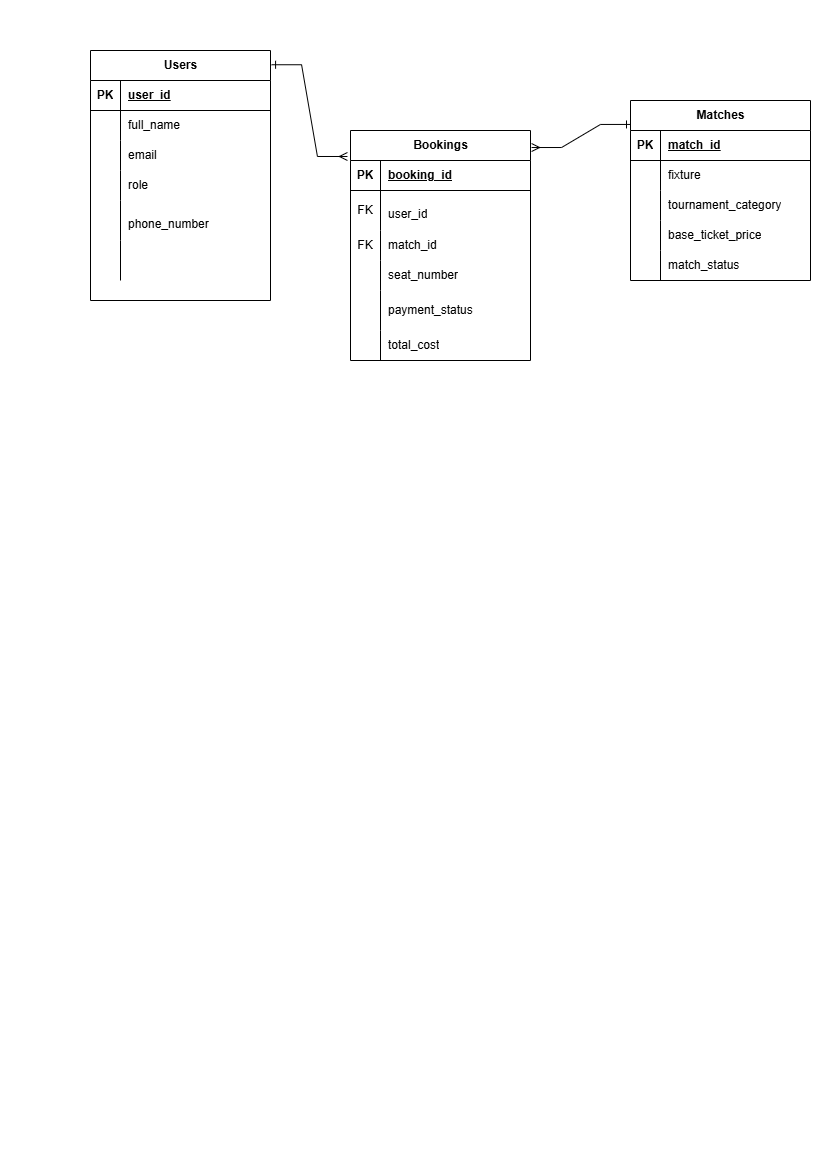

The diagram above was exported from draw.io. Its source (the exported page's mxGraphModel, read from the mxfile embedded in the PNG):
<mxGraphModel dx="860" dy="439" grid="1" gridSize="10" guides="1" tooltips="1" connect="1" arrows="1" fold="1" page="1" pageScale="1" pageWidth="827" pageHeight="1169" math="0" shadow="0">
  <root>
    <mxCell id="0" />
    <mxCell id="1" parent="0" />
    <mxCell id="DLuHHDg9sVSBHzPjQc-X-20" parent="1" style="shape=table;startSize=30;container=1;collapsible=1;childLayout=tableLayout;fixedRows=1;rowLines=0;fontStyle=1;align=center;resizeLast=1;html=1;" value="Users" vertex="1">
      <mxGeometry height="250" width="180" x="90" y="50" as="geometry" />
    </mxCell>
    <mxCell id="DLuHHDg9sVSBHzPjQc-X-21" parent="DLuHHDg9sVSBHzPjQc-X-20" style="shape=tableRow;horizontal=0;startSize=0;swimlaneHead=0;swimlaneBody=0;fillColor=none;collapsible=0;dropTarget=0;points=[[0,0.5],[1,0.5]];portConstraint=eastwest;top=0;left=0;right=0;bottom=1;" value="" vertex="1">
      <mxGeometry height="30" width="180" y="30" as="geometry" />
    </mxCell>
    <mxCell id="DLuHHDg9sVSBHzPjQc-X-22" parent="DLuHHDg9sVSBHzPjQc-X-21" style="shape=partialRectangle;connectable=0;fillColor=none;top=0;left=0;bottom=0;right=0;fontStyle=1;overflow=hidden;whiteSpace=wrap;html=1;" value="PK" vertex="1">
      <mxGeometry height="30" width="30" as="geometry">
        <mxRectangle height="30" width="30" as="alternateBounds" />
      </mxGeometry>
    </mxCell>
    <mxCell id="DLuHHDg9sVSBHzPjQc-X-23" parent="DLuHHDg9sVSBHzPjQc-X-21" style="shape=partialRectangle;connectable=0;fillColor=none;top=0;left=0;bottom=0;right=0;align=left;spacingLeft=6;fontStyle=5;overflow=hidden;whiteSpace=wrap;html=1;" value="user_id" vertex="1">
      <mxGeometry height="30" width="150" x="30" as="geometry">
        <mxRectangle height="30" width="150" as="alternateBounds" />
      </mxGeometry>
    </mxCell>
    <mxCell id="DLuHHDg9sVSBHzPjQc-X-24" parent="DLuHHDg9sVSBHzPjQc-X-20" style="shape=tableRow;horizontal=0;startSize=0;swimlaneHead=0;swimlaneBody=0;fillColor=none;collapsible=0;dropTarget=0;points=[[0,0.5],[1,0.5]];portConstraint=eastwest;top=0;left=0;right=0;bottom=0;" value="" vertex="1">
      <mxGeometry height="30" width="180" y="60" as="geometry" />
    </mxCell>
    <mxCell id="DLuHHDg9sVSBHzPjQc-X-25" parent="DLuHHDg9sVSBHzPjQc-X-24" style="shape=partialRectangle;connectable=0;fillColor=none;top=0;left=0;bottom=0;right=0;editable=1;overflow=hidden;whiteSpace=wrap;html=1;" value="" vertex="1">
      <mxGeometry height="30" width="30" as="geometry">
        <mxRectangle height="30" width="30" as="alternateBounds" />
      </mxGeometry>
    </mxCell>
    <mxCell id="DLuHHDg9sVSBHzPjQc-X-26" parent="DLuHHDg9sVSBHzPjQc-X-24" style="shape=partialRectangle;connectable=0;fillColor=none;top=0;left=0;bottom=0;right=0;align=left;spacingLeft=6;overflow=hidden;whiteSpace=wrap;html=1;" value="full_name" vertex="1">
      <mxGeometry height="30" width="150" x="30" as="geometry">
        <mxRectangle height="30" width="150" as="alternateBounds" />
      </mxGeometry>
    </mxCell>
    <mxCell id="DLuHHDg9sVSBHzPjQc-X-27" parent="DLuHHDg9sVSBHzPjQc-X-20" style="shape=tableRow;horizontal=0;startSize=0;swimlaneHead=0;swimlaneBody=0;fillColor=none;collapsible=0;dropTarget=0;points=[[0,0.5],[1,0.5]];portConstraint=eastwest;top=0;left=0;right=0;bottom=0;" value="" vertex="1">
      <mxGeometry height="30" width="180" y="90" as="geometry" />
    </mxCell>
    <mxCell id="DLuHHDg9sVSBHzPjQc-X-28" parent="DLuHHDg9sVSBHzPjQc-X-27" style="shape=partialRectangle;connectable=0;fillColor=none;top=0;left=0;bottom=0;right=0;editable=1;overflow=hidden;whiteSpace=wrap;html=1;" value="" vertex="1">
      <mxGeometry height="30" width="30" as="geometry">
        <mxRectangle height="30" width="30" as="alternateBounds" />
      </mxGeometry>
    </mxCell>
    <mxCell id="DLuHHDg9sVSBHzPjQc-X-29" parent="DLuHHDg9sVSBHzPjQc-X-27" style="shape=partialRectangle;connectable=0;fillColor=none;top=0;left=0;bottom=0;right=0;align=left;spacingLeft=6;overflow=hidden;whiteSpace=wrap;html=1;" value="email" vertex="1">
      <mxGeometry height="30" width="150" x="30" as="geometry">
        <mxRectangle height="30" width="150" as="alternateBounds" />
      </mxGeometry>
    </mxCell>
    <mxCell id="DLuHHDg9sVSBHzPjQc-X-30" parent="DLuHHDg9sVSBHzPjQc-X-20" style="shape=tableRow;horizontal=0;startSize=0;swimlaneHead=0;swimlaneBody=0;fillColor=none;collapsible=0;dropTarget=0;points=[[0,0.5],[1,0.5]];portConstraint=eastwest;top=0;left=0;right=0;bottom=0;" value="" vertex="1">
      <mxGeometry height="30" width="180" y="120" as="geometry" />
    </mxCell>
    <mxCell id="DLuHHDg9sVSBHzPjQc-X-31" parent="DLuHHDg9sVSBHzPjQc-X-30" style="shape=partialRectangle;connectable=0;fillColor=none;top=0;left=0;bottom=0;right=0;editable=1;overflow=hidden;whiteSpace=wrap;html=1;" value="" vertex="1">
      <mxGeometry height="30" width="30" as="geometry">
        <mxRectangle height="30" width="30" as="alternateBounds" />
      </mxGeometry>
    </mxCell>
    <mxCell id="DLuHHDg9sVSBHzPjQc-X-32" parent="DLuHHDg9sVSBHzPjQc-X-30" style="shape=partialRectangle;connectable=0;fillColor=none;top=0;left=0;bottom=0;right=0;align=left;spacingLeft=6;overflow=hidden;whiteSpace=wrap;html=1;" value="role" vertex="1">
      <mxGeometry height="30" width="150" x="30" as="geometry">
        <mxRectangle height="30" width="150" as="alternateBounds" />
      </mxGeometry>
    </mxCell>
    <mxCell id="DLuHHDg9sVSBHzPjQc-X-70" parent="DLuHHDg9sVSBHzPjQc-X-20" style="shape=tableRow;horizontal=0;startSize=0;swimlaneHead=0;swimlaneBody=0;fillColor=none;collapsible=0;dropTarget=0;points=[[0,0.5],[1,0.5]];portConstraint=eastwest;top=0;left=0;right=0;bottom=0;" value="" vertex="1">
      <mxGeometry height="40" width="180" y="150" as="geometry" />
    </mxCell>
    <mxCell id="DLuHHDg9sVSBHzPjQc-X-71" parent="DLuHHDg9sVSBHzPjQc-X-70" style="shape=partialRectangle;connectable=0;fillColor=none;top=0;left=0;bottom=0;right=0;editable=1;overflow=hidden;whiteSpace=wrap;html=1;" value="" vertex="1">
      <mxGeometry height="40" width="30" as="geometry">
        <mxRectangle height="40" width="30" as="alternateBounds" />
      </mxGeometry>
    </mxCell>
    <mxCell id="DLuHHDg9sVSBHzPjQc-X-72" parent="DLuHHDg9sVSBHzPjQc-X-70" style="shape=partialRectangle;connectable=0;fillColor=none;top=0;left=0;bottom=0;right=0;align=left;spacingLeft=6;overflow=hidden;whiteSpace=wrap;html=1;" value="&#10;phone_number&#10;&#10;" vertex="1">
      <mxGeometry height="40" width="150" x="30" as="geometry">
        <mxRectangle height="40" width="150" as="alternateBounds" />
      </mxGeometry>
    </mxCell>
    <mxCell id="DLuHHDg9sVSBHzPjQc-X-73" parent="DLuHHDg9sVSBHzPjQc-X-20" style="shape=tableRow;horizontal=0;startSize=0;swimlaneHead=0;swimlaneBody=0;fillColor=none;collapsible=0;dropTarget=0;points=[[0,0.5],[1,0.5]];portConstraint=eastwest;top=0;left=0;right=0;bottom=0;" value="" vertex="1">
      <mxGeometry height="40" width="180" y="190" as="geometry" />
    </mxCell>
    <mxCell id="DLuHHDg9sVSBHzPjQc-X-74" parent="DLuHHDg9sVSBHzPjQc-X-73" style="shape=partialRectangle;connectable=0;fillColor=none;top=0;left=0;bottom=0;right=0;editable=1;overflow=hidden;whiteSpace=wrap;html=1;" value="" vertex="1">
      <mxGeometry height="40" width="30" as="geometry">
        <mxRectangle height="40" width="30" as="alternateBounds" />
      </mxGeometry>
    </mxCell>
    <mxCell id="DLuHHDg9sVSBHzPjQc-X-75" parent="DLuHHDg9sVSBHzPjQc-X-73" style="shape=partialRectangle;connectable=0;fillColor=none;top=0;left=0;bottom=0;right=0;align=left;spacingLeft=6;overflow=hidden;whiteSpace=wrap;html=1;" value="" vertex="1">
      <mxGeometry height="40" width="150" x="30" as="geometry">
        <mxRectangle height="40" width="150" as="alternateBounds" />
      </mxGeometry>
    </mxCell>
    <mxCell id="DLuHHDg9sVSBHzPjQc-X-18" edge="1" parent="1" source="DLuHHDg9sVSBHzPjQc-X-20" style="edgeStyle=entityRelationEdgeStyle;fontSize=12;html=1;endArrow=ERmany;rounded=0;entryX=-0.017;entryY=0.113;entryDx=0;entryDy=0;exitX=1.006;exitY=0.057;exitDx=0;exitDy=0;exitPerimeter=0;entryPerimeter=0;startArrow=ERone;startFill=0;endFill=0;" target="DLuHHDg9sVSBHzPjQc-X-34" value="">
      <mxGeometry height="100" relative="1" width="100" as="geometry">
        <mxPoint x="210" y="110" as="sourcePoint" />
        <mxPoint x="380" y="250" as="targetPoint" />
      </mxGeometry>
    </mxCell>
    <mxCell id="DLuHHDg9sVSBHzPjQc-X-51" parent="1" style="shape=table;startSize=30;container=1;collapsible=1;childLayout=tableLayout;fixedRows=1;rowLines=0;fontStyle=1;align=center;resizeLast=1;html=1;" value="Matches" vertex="1">
      <mxGeometry height="180" width="180" x="630" y="100" as="geometry" />
    </mxCell>
    <mxCell id="DLuHHDg9sVSBHzPjQc-X-52" parent="DLuHHDg9sVSBHzPjQc-X-51" style="shape=tableRow;horizontal=0;startSize=0;swimlaneHead=0;swimlaneBody=0;fillColor=none;collapsible=0;dropTarget=0;points=[[0,0.5],[1,0.5]];portConstraint=eastwest;top=0;left=0;right=0;bottom=1;" value="" vertex="1">
      <mxGeometry height="30" width="180" y="30" as="geometry" />
    </mxCell>
    <mxCell id="DLuHHDg9sVSBHzPjQc-X-53" parent="DLuHHDg9sVSBHzPjQc-X-52" style="shape=partialRectangle;connectable=0;fillColor=none;top=0;left=0;bottom=0;right=0;fontStyle=1;overflow=hidden;whiteSpace=wrap;html=1;" value="PK" vertex="1">
      <mxGeometry height="30" width="30" as="geometry">
        <mxRectangle height="30" width="30" as="alternateBounds" />
      </mxGeometry>
    </mxCell>
    <mxCell id="DLuHHDg9sVSBHzPjQc-X-54" parent="DLuHHDg9sVSBHzPjQc-X-52" style="shape=partialRectangle;connectable=0;fillColor=none;top=0;left=0;bottom=0;right=0;align=left;spacingLeft=6;fontStyle=5;overflow=hidden;whiteSpace=wrap;html=1;" value="match_id" vertex="1">
      <mxGeometry height="30" width="150" x="30" as="geometry">
        <mxRectangle height="30" width="150" as="alternateBounds" />
      </mxGeometry>
    </mxCell>
    <mxCell id="DLuHHDg9sVSBHzPjQc-X-55" parent="DLuHHDg9sVSBHzPjQc-X-51" style="shape=tableRow;horizontal=0;startSize=0;swimlaneHead=0;swimlaneBody=0;fillColor=none;collapsible=0;dropTarget=0;points=[[0,0.5],[1,0.5]];portConstraint=eastwest;top=0;left=0;right=0;bottom=0;" value="" vertex="1">
      <mxGeometry height="30" width="180" y="60" as="geometry" />
    </mxCell>
    <mxCell id="DLuHHDg9sVSBHzPjQc-X-56" parent="DLuHHDg9sVSBHzPjQc-X-55" style="shape=partialRectangle;connectable=0;fillColor=none;top=0;left=0;bottom=0;right=0;editable=1;overflow=hidden;whiteSpace=wrap;html=1;" value="" vertex="1">
      <mxGeometry height="30" width="30" as="geometry">
        <mxRectangle height="30" width="30" as="alternateBounds" />
      </mxGeometry>
    </mxCell>
    <mxCell id="DLuHHDg9sVSBHzPjQc-X-57" parent="DLuHHDg9sVSBHzPjQc-X-55" style="shape=partialRectangle;connectable=0;fillColor=none;top=0;left=0;bottom=0;right=0;align=left;spacingLeft=6;overflow=hidden;whiteSpace=wrap;html=1;" value="fixture" vertex="1">
      <mxGeometry height="30" width="150" x="30" as="geometry">
        <mxRectangle height="30" width="150" as="alternateBounds" />
      </mxGeometry>
    </mxCell>
    <mxCell id="DLuHHDg9sVSBHzPjQc-X-58" parent="DLuHHDg9sVSBHzPjQc-X-51" style="shape=tableRow;horizontal=0;startSize=0;swimlaneHead=0;swimlaneBody=0;fillColor=none;collapsible=0;dropTarget=0;points=[[0,0.5],[1,0.5]];portConstraint=eastwest;top=0;left=0;right=0;bottom=0;" value="" vertex="1">
      <mxGeometry height="30" width="180" y="90" as="geometry" />
    </mxCell>
    <mxCell id="DLuHHDg9sVSBHzPjQc-X-59" parent="DLuHHDg9sVSBHzPjQc-X-58" style="shape=partialRectangle;connectable=0;fillColor=none;top=0;left=0;bottom=0;right=0;editable=1;overflow=hidden;whiteSpace=wrap;html=1;" value="" vertex="1">
      <mxGeometry height="30" width="30" as="geometry">
        <mxRectangle height="30" width="30" as="alternateBounds" />
      </mxGeometry>
    </mxCell>
    <mxCell id="DLuHHDg9sVSBHzPjQc-X-60" parent="DLuHHDg9sVSBHzPjQc-X-58" style="shape=partialRectangle;connectable=0;fillColor=none;top=0;left=0;bottom=0;right=0;align=left;spacingLeft=6;overflow=hidden;whiteSpace=wrap;html=1;" value="tournament_category" vertex="1">
      <mxGeometry height="30" width="150" x="30" as="geometry">
        <mxRectangle height="30" width="150" as="alternateBounds" />
      </mxGeometry>
    </mxCell>
    <mxCell id="DLuHHDg9sVSBHzPjQc-X-61" parent="DLuHHDg9sVSBHzPjQc-X-51" style="shape=tableRow;horizontal=0;startSize=0;swimlaneHead=0;swimlaneBody=0;fillColor=none;collapsible=0;dropTarget=0;points=[[0,0.5],[1,0.5]];portConstraint=eastwest;top=0;left=0;right=0;bottom=0;" value="" vertex="1">
      <mxGeometry height="30" width="180" y="120" as="geometry" />
    </mxCell>
    <mxCell id="DLuHHDg9sVSBHzPjQc-X-62" parent="DLuHHDg9sVSBHzPjQc-X-61" style="shape=partialRectangle;connectable=0;fillColor=none;top=0;left=0;bottom=0;right=0;editable=1;overflow=hidden;whiteSpace=wrap;html=1;" value="" vertex="1">
      <mxGeometry height="30" width="30" as="geometry">
        <mxRectangle height="30" width="30" as="alternateBounds" />
      </mxGeometry>
    </mxCell>
    <mxCell id="DLuHHDg9sVSBHzPjQc-X-63" parent="DLuHHDg9sVSBHzPjQc-X-61" style="shape=partialRectangle;connectable=0;fillColor=none;top=0;left=0;bottom=0;right=0;align=left;spacingLeft=6;overflow=hidden;whiteSpace=wrap;html=1;" value="base_ticket_price" vertex="1">
      <mxGeometry height="30" width="150" x="30" as="geometry">
        <mxRectangle height="30" width="150" as="alternateBounds" />
      </mxGeometry>
    </mxCell>
    <mxCell id="DLuHHDg9sVSBHzPjQc-X-76" parent="DLuHHDg9sVSBHzPjQc-X-51" style="shape=tableRow;horizontal=0;startSize=0;swimlaneHead=0;swimlaneBody=0;fillColor=none;collapsible=0;dropTarget=0;points=[[0,0.5],[1,0.5]];portConstraint=eastwest;top=0;left=0;right=0;bottom=0;" value="" vertex="1">
      <mxGeometry height="30" width="180" y="150" as="geometry" />
    </mxCell>
    <mxCell id="DLuHHDg9sVSBHzPjQc-X-77" parent="DLuHHDg9sVSBHzPjQc-X-76" style="shape=partialRectangle;connectable=0;fillColor=none;top=0;left=0;bottom=0;right=0;editable=1;overflow=hidden;whiteSpace=wrap;html=1;" value="" vertex="1">
      <mxGeometry height="30" width="30" as="geometry">
        <mxRectangle height="30" width="30" as="alternateBounds" />
      </mxGeometry>
    </mxCell>
    <mxCell id="DLuHHDg9sVSBHzPjQc-X-78" parent="DLuHHDg9sVSBHzPjQc-X-76" style="shape=partialRectangle;connectable=0;fillColor=none;top=0;left=0;bottom=0;right=0;align=left;spacingLeft=6;overflow=hidden;whiteSpace=wrap;html=1;" value="match_status" vertex="1">
      <mxGeometry height="30" width="150" x="30" as="geometry">
        <mxRectangle height="30" width="150" as="alternateBounds" />
      </mxGeometry>
    </mxCell>
    <mxCell id="DLuHHDg9sVSBHzPjQc-X-34" parent="1" style="shape=table;startSize=30;container=1;collapsible=1;childLayout=tableLayout;fixedRows=1;rowLines=0;fontStyle=1;align=center;resizeLast=1;html=1;" value="Bookings" vertex="1">
      <mxGeometry height="230" width="180" x="350" y="130" as="geometry" />
    </mxCell>
    <mxCell id="DLuHHDg9sVSBHzPjQc-X-35" parent="DLuHHDg9sVSBHzPjQc-X-34" style="shape=tableRow;horizontal=0;startSize=0;swimlaneHead=0;swimlaneBody=0;fillColor=none;collapsible=0;dropTarget=0;points=[[0,0.5],[1,0.5]];portConstraint=eastwest;top=0;left=0;right=0;bottom=1;" value="" vertex="1">
      <mxGeometry height="30" width="180" y="30" as="geometry" />
    </mxCell>
    <mxCell id="DLuHHDg9sVSBHzPjQc-X-36" parent="DLuHHDg9sVSBHzPjQc-X-35" style="shape=partialRectangle;connectable=0;fillColor=none;top=0;left=0;bottom=0;right=0;fontStyle=1;overflow=hidden;whiteSpace=wrap;html=1;" value="PK" vertex="1">
      <mxGeometry height="30" width="30" as="geometry">
        <mxRectangle height="30" width="30" as="alternateBounds" />
      </mxGeometry>
    </mxCell>
    <mxCell id="DLuHHDg9sVSBHzPjQc-X-37" parent="DLuHHDg9sVSBHzPjQc-X-35" style="shape=partialRectangle;connectable=0;fillColor=none;top=0;left=0;bottom=0;right=0;align=left;spacingLeft=6;fontStyle=5;overflow=hidden;whiteSpace=wrap;html=1;" value="booking_id" vertex="1">
      <mxGeometry height="30" width="150" x="30" as="geometry">
        <mxRectangle height="30" width="150" as="alternateBounds" />
      </mxGeometry>
    </mxCell>
    <mxCell id="DLuHHDg9sVSBHzPjQc-X-38" parent="DLuHHDg9sVSBHzPjQc-X-34" style="shape=tableRow;horizontal=0;startSize=0;swimlaneHead=0;swimlaneBody=0;fillColor=none;collapsible=0;dropTarget=0;points=[[0,0.5],[1,0.5]];portConstraint=eastwest;top=0;left=0;right=0;bottom=0;" value="" vertex="1">
      <mxGeometry height="40" width="180" y="60" as="geometry" />
    </mxCell>
    <mxCell id="DLuHHDg9sVSBHzPjQc-X-39" parent="DLuHHDg9sVSBHzPjQc-X-38" style="shape=partialRectangle;connectable=0;fillColor=none;top=0;left=0;bottom=0;right=0;editable=1;overflow=hidden;whiteSpace=wrap;html=1;" value="FK" vertex="1">
      <mxGeometry height="40" width="30" as="geometry">
        <mxRectangle height="40" width="30" as="alternateBounds" />
      </mxGeometry>
    </mxCell>
    <mxCell id="DLuHHDg9sVSBHzPjQc-X-40" parent="DLuHHDg9sVSBHzPjQc-X-38" style="shape=partialRectangle;connectable=0;fillColor=none;top=0;left=0;bottom=0;right=0;align=left;spacingLeft=6;overflow=hidden;whiteSpace=wrap;html=1;" value="&lt;br&gt;user_id&lt;div&gt;&lt;br/&gt;&lt;/div&gt;" vertex="1">
      <mxGeometry height="40" width="150" x="30" as="geometry">
        <mxRectangle height="40" width="150" as="alternateBounds" />
      </mxGeometry>
    </mxCell>
    <mxCell id="DLuHHDg9sVSBHzPjQc-X-41" parent="DLuHHDg9sVSBHzPjQc-X-34" style="shape=tableRow;horizontal=0;startSize=0;swimlaneHead=0;swimlaneBody=0;fillColor=none;collapsible=0;dropTarget=0;points=[[0,0.5],[1,0.5]];portConstraint=eastwest;top=0;left=0;right=0;bottom=0;" value="" vertex="1">
      <mxGeometry height="30" width="180" y="100" as="geometry" />
    </mxCell>
    <mxCell id="DLuHHDg9sVSBHzPjQc-X-42" parent="DLuHHDg9sVSBHzPjQc-X-41" style="shape=partialRectangle;connectable=0;fillColor=none;top=0;left=0;bottom=0;right=0;editable=1;overflow=hidden;whiteSpace=wrap;html=1;" value="FK" vertex="1">
      <mxGeometry height="30" width="30" as="geometry">
        <mxRectangle height="30" width="30" as="alternateBounds" />
      </mxGeometry>
    </mxCell>
    <mxCell id="DLuHHDg9sVSBHzPjQc-X-43" parent="DLuHHDg9sVSBHzPjQc-X-41" style="shape=partialRectangle;connectable=0;fillColor=none;top=0;left=0;bottom=0;right=0;align=left;spacingLeft=6;overflow=hidden;whiteSpace=wrap;html=1;" value="match_id" vertex="1">
      <mxGeometry height="30" width="150" x="30" as="geometry">
        <mxRectangle height="30" width="150" as="alternateBounds" />
      </mxGeometry>
    </mxCell>
    <mxCell id="DLuHHDg9sVSBHzPjQc-X-44" parent="DLuHHDg9sVSBHzPjQc-X-34" style="shape=tableRow;horizontal=0;startSize=0;swimlaneHead=0;swimlaneBody=0;fillColor=none;collapsible=0;dropTarget=0;points=[[0,0.5],[1,0.5]];portConstraint=eastwest;top=0;left=0;right=0;bottom=0;" value="" vertex="1">
      <mxGeometry height="30" width="180" y="130" as="geometry" />
    </mxCell>
    <mxCell id="DLuHHDg9sVSBHzPjQc-X-45" parent="DLuHHDg9sVSBHzPjQc-X-44" style="shape=partialRectangle;connectable=0;fillColor=none;top=0;left=0;bottom=0;right=0;editable=1;overflow=hidden;whiteSpace=wrap;html=1;" value="" vertex="1">
      <mxGeometry height="30" width="30" as="geometry">
        <mxRectangle height="30" width="30" as="alternateBounds" />
      </mxGeometry>
    </mxCell>
    <mxCell id="DLuHHDg9sVSBHzPjQc-X-46" parent="DLuHHDg9sVSBHzPjQc-X-44" style="shape=partialRectangle;connectable=0;fillColor=none;top=0;left=0;bottom=0;right=0;align=left;spacingLeft=6;overflow=hidden;whiteSpace=wrap;html=1;" value="seat_number" vertex="1">
      <mxGeometry height="30" width="150" x="30" as="geometry">
        <mxRectangle height="30" width="150" as="alternateBounds" />
      </mxGeometry>
    </mxCell>
    <mxCell id="DLuHHDg9sVSBHzPjQc-X-95" parent="DLuHHDg9sVSBHzPjQc-X-34" style="shape=tableRow;horizontal=0;startSize=0;swimlaneHead=0;swimlaneBody=0;fillColor=none;collapsible=0;dropTarget=0;points=[[0,0.5],[1,0.5]];portConstraint=eastwest;top=0;left=0;right=0;bottom=0;" value="" vertex="1">
      <mxGeometry height="40" width="180" y="160" as="geometry" />
    </mxCell>
    <mxCell id="DLuHHDg9sVSBHzPjQc-X-96" parent="DLuHHDg9sVSBHzPjQc-X-95" style="shape=partialRectangle;connectable=0;fillColor=none;top=0;left=0;bottom=0;right=0;editable=1;overflow=hidden;whiteSpace=wrap;html=1;" value="" vertex="1">
      <mxGeometry height="40" width="30" as="geometry">
        <mxRectangle height="40" width="30" as="alternateBounds" />
      </mxGeometry>
    </mxCell>
    <mxCell id="DLuHHDg9sVSBHzPjQc-X-97" parent="DLuHHDg9sVSBHzPjQc-X-95" style="shape=partialRectangle;connectable=0;fillColor=none;top=0;left=0;bottom=0;right=0;align=left;spacingLeft=6;overflow=hidden;whiteSpace=wrap;html=1;" value="payment_status" vertex="1">
      <mxGeometry height="40" width="150" x="30" as="geometry">
        <mxRectangle height="40" width="150" as="alternateBounds" />
      </mxGeometry>
    </mxCell>
    <mxCell id="DLuHHDg9sVSBHzPjQc-X-98" parent="DLuHHDg9sVSBHzPjQc-X-34" style="shape=tableRow;horizontal=0;startSize=0;swimlaneHead=0;swimlaneBody=0;fillColor=none;collapsible=0;dropTarget=0;points=[[0,0.5],[1,0.5]];portConstraint=eastwest;top=0;left=0;right=0;bottom=0;" value="" vertex="1">
      <mxGeometry height="30" width="180" y="200" as="geometry" />
    </mxCell>
    <mxCell id="DLuHHDg9sVSBHzPjQc-X-99" parent="DLuHHDg9sVSBHzPjQc-X-98" style="shape=partialRectangle;connectable=0;fillColor=none;top=0;left=0;bottom=0;right=0;editable=1;overflow=hidden;whiteSpace=wrap;html=1;" value="" vertex="1">
      <mxGeometry height="30" width="30" as="geometry">
        <mxRectangle height="30" width="30" as="alternateBounds" />
      </mxGeometry>
    </mxCell>
    <mxCell id="DLuHHDg9sVSBHzPjQc-X-100" parent="DLuHHDg9sVSBHzPjQc-X-98" style="shape=partialRectangle;connectable=0;fillColor=none;top=0;left=0;bottom=0;right=0;align=left;spacingLeft=6;overflow=hidden;whiteSpace=wrap;html=1;" value="total_cost" vertex="1">
      <mxGeometry height="30" width="150" x="30" as="geometry">
        <mxRectangle height="30" width="150" as="alternateBounds" />
      </mxGeometry>
    </mxCell>
    <mxCell id="DLuHHDg9sVSBHzPjQc-X-101" edge="1" parent="1" source="DLuHHDg9sVSBHzPjQc-X-51" style="edgeStyle=entityRelationEdgeStyle;fontSize=12;html=1;endArrow=ERmany;rounded=0;entryX=1.006;entryY=0.074;entryDx=0;entryDy=0;exitX=0;exitY=0.133;exitDx=0;exitDy=0;exitPerimeter=0;entryPerimeter=0;startArrow=ERone;startFill=0;endFill=0;" target="DLuHHDg9sVSBHzPjQc-X-34" value="">
      <mxGeometry height="100" relative="1" width="100" as="geometry">
        <mxPoint x="588.02" y="89.99999999999994" as="sourcePoint" />
        <mxPoint x="490.00000000000006" y="116.88000000000005" as="targetPoint" />
      </mxGeometry>
    </mxCell>
  </root>
</mxGraphModel>